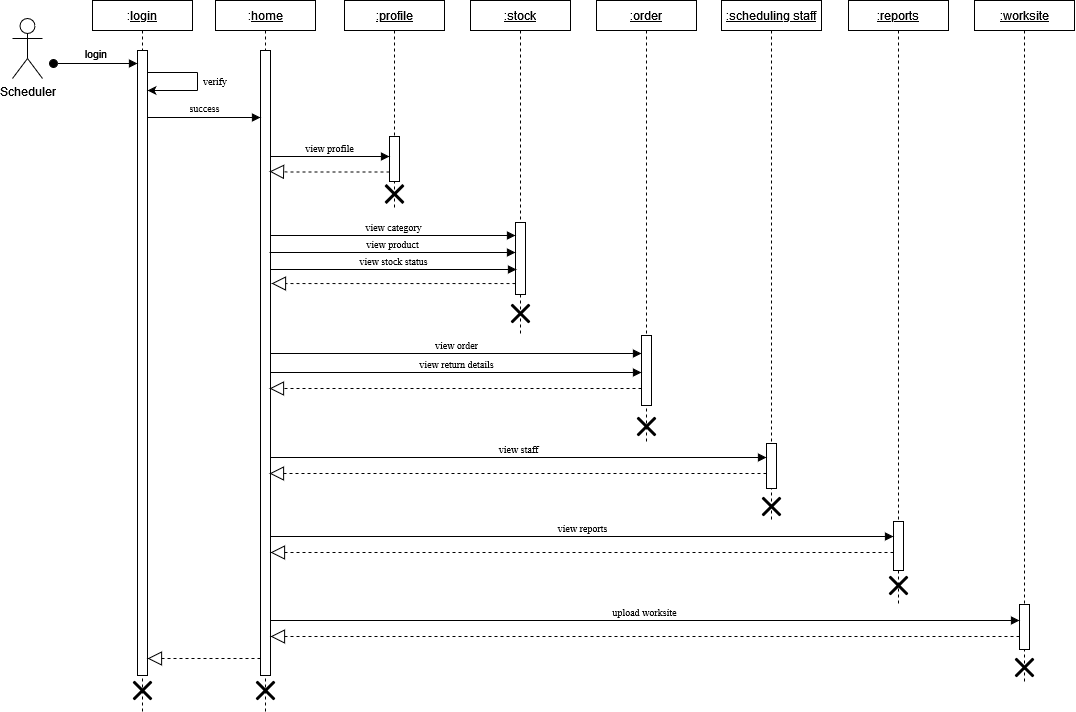

The diagram above was exported from draw.io. Its source (the exported page's mxGraphModel, read from the mxfile embedded in the PNG):
<mxGraphModel dx="1195" dy="618" grid="1" gridSize="9" guides="1" tooltips="1" connect="1" arrows="1" fold="1" page="1" pageScale="1" pageWidth="850" pageHeight="1100" math="0" shadow="0">
  <root>
    <mxCell id="0" />
    <mxCell id="1" parent="0" />
    <mxCell id="6vjj7Rv6UmeFkC6RqdlG-1" value="Scheduler" style="shape=umlActor;verticalLabelPosition=bottom;verticalAlign=top;html=1;" parent="1" vertex="1">
      <mxGeometry x="40" y="90" width="30" height="60" as="geometry" />
    </mxCell>
    <mxCell id="6vjj7Rv6UmeFkC6RqdlG-2" value=":&lt;u&gt;login&lt;/u&gt;" style="shape=umlLifeline;perimeter=lifelinePerimeter;whiteSpace=wrap;html=1;container=1;dropTarget=0;collapsible=0;recursiveResize=0;outlineConnect=0;portConstraint=eastwest;newEdgeStyle={&quot;curved&quot;:0,&quot;rounded&quot;:0};size=30;" parent="1" vertex="1">
      <mxGeometry x="120" y="72" width="100" height="711" as="geometry" />
    </mxCell>
    <mxCell id="6vjj7Rv6UmeFkC6RqdlG-3" value="" style="html=1;points=[[0,0,0,0,5],[0,1,0,0,-5],[1,0,0,0,5],[1,1,0,0,-5]];perimeter=orthogonalPerimeter;outlineConnect=0;targetShapes=umlLifeline;portConstraint=eastwest;newEdgeStyle={&quot;curved&quot;:0,&quot;rounded&quot;:0};" parent="6vjj7Rv6UmeFkC6RqdlG-2" vertex="1">
      <mxGeometry x="45" y="50" width="10" height="625" as="geometry" />
    </mxCell>
    <mxCell id="6vjj7Rv6UmeFkC6RqdlG-7" value=":&lt;u&gt;home&lt;/u&gt;" style="shape=umlLifeline;perimeter=lifelinePerimeter;whiteSpace=wrap;html=1;container=1;dropTarget=0;collapsible=0;recursiveResize=0;outlineConnect=0;portConstraint=eastwest;newEdgeStyle={&quot;curved&quot;:0,&quot;rounded&quot;:0};size=30;" parent="1" vertex="1">
      <mxGeometry x="243" y="72" width="100" height="711" as="geometry" />
    </mxCell>
    <mxCell id="6vjj7Rv6UmeFkC6RqdlG-8" value="" style="html=1;points=[[0,0,0,0,5],[0,1,0,0,-5],[1,0,0,0,5],[1,1,0,0,-5]];perimeter=orthogonalPerimeter;outlineConnect=0;targetShapes=umlLifeline;portConstraint=eastwest;newEdgeStyle={&quot;curved&quot;:0,&quot;rounded&quot;:0};" parent="6vjj7Rv6UmeFkC6RqdlG-7" vertex="1">
      <mxGeometry x="45" y="50" width="10" height="625" as="geometry" />
    </mxCell>
    <mxCell id="2" value="&lt;u&gt;:profile&lt;/u&gt;" style="shape=umlLifeline;perimeter=lifelinePerimeter;whiteSpace=wrap;html=1;container=1;dropTarget=0;collapsible=0;recursiveResize=0;outlineConnect=0;portConstraint=eastwest;newEdgeStyle={&quot;curved&quot;:0,&quot;rounded&quot;:0};size=30;" parent="1" vertex="1">
      <mxGeometry x="372" y="72" width="100" height="207" as="geometry" />
    </mxCell>
    <mxCell id="3" value="" style="html=1;points=[[0,0,0,0,5],[0,1,0,0,-5],[1,0,0,0,5],[1,1,0,0,-5]];perimeter=orthogonalPerimeter;outlineConnect=0;targetShapes=umlLifeline;portConstraint=eastwest;newEdgeStyle={&quot;curved&quot;:0,&quot;rounded&quot;:0};" parent="2" vertex="1">
      <mxGeometry x="45" y="136" width="10" height="45" as="geometry" />
    </mxCell>
    <mxCell id="4" value="&lt;u&gt;:stock&lt;/u&gt;" style="shape=umlLifeline;perimeter=lifelinePerimeter;whiteSpace=wrap;html=1;container=1;dropTarget=0;collapsible=0;recursiveResize=0;outlineConnect=0;portConstraint=eastwest;newEdgeStyle={&quot;curved&quot;:0,&quot;rounded&quot;:0};size=30;" parent="1" vertex="1">
      <mxGeometry x="498" y="72" width="100" height="333" as="geometry" />
    </mxCell>
    <mxCell id="5" value="" style="html=1;points=[[0,0,0,0,5],[0,1,0,0,-5],[1,0,0,0,5],[1,1,0,0,-5]];perimeter=orthogonalPerimeter;outlineConnect=0;targetShapes=umlLifeline;portConstraint=eastwest;newEdgeStyle={&quot;curved&quot;:0,&quot;rounded&quot;:0};" parent="4" vertex="1">
      <mxGeometry x="45" y="222" width="10" height="72" as="geometry" />
    </mxCell>
    <mxCell id="6" value="&lt;u&gt;:order&lt;/u&gt;" style="shape=umlLifeline;perimeter=lifelinePerimeter;whiteSpace=wrap;html=1;container=1;dropTarget=0;collapsible=0;recursiveResize=0;outlineConnect=0;portConstraint=eastwest;newEdgeStyle={&quot;curved&quot;:0,&quot;rounded&quot;:0};size=30;" parent="1" vertex="1">
      <mxGeometry x="624" y="72" width="100" height="441" as="geometry" />
    </mxCell>
    <mxCell id="8" value="login" style="html=1;verticalAlign=bottom;startArrow=oval;startFill=1;endArrow=block;startSize=8;" parent="1" target="6vjj7Rv6UmeFkC6RqdlG-3" edge="1">
      <mxGeometry width="60" relative="1" as="geometry">
        <mxPoint x="81" y="135" as="sourcePoint" />
        <mxPoint x="144" y="135" as="targetPoint" />
      </mxGeometry>
    </mxCell>
    <mxCell id="21" value="&lt;font style=&quot;font-size: 10px;&quot;&gt;success&lt;/font&gt;" style="html=1;verticalAlign=bottom;endArrow=block;labelBackgroundColor=none;fontFamily=Times New Roman;" parent="1" source="6vjj7Rv6UmeFkC6RqdlG-3" target="6vjj7Rv6UmeFkC6RqdlG-8" edge="1">
      <mxGeometry width="80" relative="1" as="geometry">
        <mxPoint x="189" y="189" as="sourcePoint" />
        <mxPoint x="270" y="217" as="targetPoint" />
        <Array as="points">
          <mxPoint x="225" y="189" />
        </Array>
      </mxGeometry>
    </mxCell>
    <mxCell id="33" value="" style="endArrow=none;html=1;labelBackgroundColor=none;fontFamily=Times New Roman;" parent="1" source="6vjj7Rv6UmeFkC6RqdlG-3" edge="1">
      <mxGeometry width="50" height="50" relative="1" as="geometry">
        <mxPoint x="180" y="266" as="sourcePoint" />
        <mxPoint x="225" y="144" as="targetPoint" />
      </mxGeometry>
    </mxCell>
    <mxCell id="34" value="" style="endArrow=none;html=1;labelBackgroundColor=none;fontFamily=Times New Roman;" parent="1" edge="1">
      <mxGeometry width="50" height="50" relative="1" as="geometry">
        <mxPoint x="225" y="162" as="sourcePoint" />
        <mxPoint x="225" y="144" as="targetPoint" />
      </mxGeometry>
    </mxCell>
    <mxCell id="36" value="" style="endArrow=classic;html=1;labelBackgroundColor=none;fontFamily=Times New Roman;" parent="1" target="6vjj7Rv6UmeFkC6RqdlG-3" edge="1">
      <mxGeometry width="50" height="50" relative="1" as="geometry">
        <mxPoint x="225" y="162" as="sourcePoint" />
        <mxPoint x="212" y="189" as="targetPoint" />
      </mxGeometry>
    </mxCell>
    <mxCell id="37" value="verify" style="text;html=1;strokeColor=none;fillColor=none;align=center;verticalAlign=middle;whiteSpace=wrap;rounded=0;fontFamily=Times New Roman;fontSize=10;" parent="1" vertex="1">
      <mxGeometry x="225" y="153" width="36" as="geometry" />
    </mxCell>
    <mxCell id="56" value="view profile" style="html=1;verticalAlign=bottom;endArrow=block;labelBackgroundColor=none;fontFamily=Times New Roman;fontSize=10;" parent="1" edge="1">
      <mxGeometry width="80" relative="1" as="geometry">
        <mxPoint x="298" y="228" as="sourcePoint" />
        <mxPoint x="417" y="228" as="targetPoint" />
        <Array as="points">
          <mxPoint x="326" y="228" />
        </Array>
      </mxGeometry>
    </mxCell>
    <mxCell id="58" value="" style="endArrow=block;dashed=1;endFill=0;endSize=12;html=1;labelBackgroundColor=none;fontFamily=Times New Roman;fontSize=10;" parent="1" edge="1" source="3">
      <mxGeometry width="160" relative="1" as="geometry">
        <mxPoint x="414" y="243" as="sourcePoint" />
        <mxPoint x="297" y="243" as="targetPoint" />
        <Array as="points">
          <mxPoint x="317" y="243.47000000000003" />
        </Array>
      </mxGeometry>
    </mxCell>
    <mxCell id="60" value="" style="shape=umlDestroy;whiteSpace=wrap;html=1;strokeWidth=3;fontFamily=Times New Roman;fontSize=10;" parent="1" vertex="1">
      <mxGeometry x="413" y="256.5" width="18" height="18" as="geometry" />
    </mxCell>
    <mxCell id="62" value="" style="endArrow=block;dashed=1;endFill=0;endSize=12;html=1;labelBackgroundColor=none;fontFamily=Times New Roman;fontSize=10;" parent="1" edge="1" source="5">
      <mxGeometry width="160" relative="1" as="geometry">
        <mxPoint x="540" y="355" as="sourcePoint" />
        <mxPoint x="299" y="355" as="targetPoint" />
        <Array as="points">
          <mxPoint x="458" y="355.03" />
          <mxPoint x="314" y="355.03" />
        </Array>
      </mxGeometry>
    </mxCell>
    <mxCell id="63" value="" style="shape=umlDestroy;whiteSpace=wrap;html=1;strokeWidth=3;fontFamily=Times New Roman;fontSize=10;" parent="1" vertex="1">
      <mxGeometry x="539" y="376" width="18" height="18" as="geometry" />
    </mxCell>
    <mxCell id="64" value="view order" style="html=1;verticalAlign=bottom;endArrow=block;labelBackgroundColor=none;fontFamily=Times New Roman;fontSize=10;" parent="1" edge="1">
      <mxGeometry width="80" relative="1" as="geometry">
        <mxPoint x="298" y="425" as="sourcePoint" />
        <mxPoint x="669" y="425" as="targetPoint" />
        <Array as="points">
          <mxPoint x="380" y="425" />
        </Array>
      </mxGeometry>
    </mxCell>
    <mxCell id="65" value="" style="endArrow=block;dashed=1;endFill=0;endSize=12;html=1;labelBackgroundColor=none;fontFamily=Times New Roman;fontSize=10;" parent="1" edge="1" source="7">
      <mxGeometry width="160" relative="1" as="geometry">
        <mxPoint x="708" y="461" as="sourcePoint" />
        <mxPoint x="297" y="460" as="targetPoint" />
        <Array as="points">
          <mxPoint x="465" y="460" />
        </Array>
      </mxGeometry>
    </mxCell>
    <mxCell id="67" value="" style="shape=umlDestroy;whiteSpace=wrap;html=1;strokeWidth=3;fontFamily=Times New Roman;fontSize=10;" parent="1" vertex="1">
      <mxGeometry x="284" y="753" width="18" height="18" as="geometry" />
    </mxCell>
    <mxCell id="68" value="" style="shape=umlDestroy;whiteSpace=wrap;html=1;strokeWidth=3;fontFamily=Times New Roman;fontSize=10;" parent="1" vertex="1">
      <mxGeometry x="161" y="753" width="18" height="18" as="geometry" />
    </mxCell>
    <mxCell id="7HfYRx4CHmT9WCYVx8Gj-69" value="view category" style="html=1;verticalAlign=bottom;endArrow=block;labelBackgroundColor=none;fontFamily=Times New Roman;fontSize=10;" parent="1" edge="1">
      <mxGeometry width="80" relative="1" as="geometry">
        <mxPoint x="298" y="306.9999999999999" as="sourcePoint" />
        <mxPoint x="543" y="307" as="targetPoint" />
        <Array as="points" />
      </mxGeometry>
    </mxCell>
    <mxCell id="7HfYRx4CHmT9WCYVx8Gj-73" value="&lt;u&gt;:scheduling staff&lt;br&gt;&lt;/u&gt;" style="shape=umlLifeline;perimeter=lifelinePerimeter;whiteSpace=wrap;html=1;container=1;dropTarget=0;collapsible=0;recursiveResize=0;outlineConnect=0;portConstraint=eastwest;newEdgeStyle={&quot;curved&quot;:0,&quot;rounded&quot;:0};size=30;" parent="1" vertex="1">
      <mxGeometry x="749" y="72" width="100" height="522" as="geometry" />
    </mxCell>
    <mxCell id="7" value="" style="html=1;points=[[0,0,0,0,5],[0,1,0,0,-5],[1,0,0,0,5],[1,1,0,0,-5]];perimeter=orthogonalPerimeter;outlineConnect=0;targetShapes=umlLifeline;portConstraint=eastwest;newEdgeStyle={&quot;curved&quot;:0,&quot;rounded&quot;:0};" parent="7HfYRx4CHmT9WCYVx8Gj-73" vertex="1">
      <mxGeometry x="-80" y="335" width="10" height="70" as="geometry" />
    </mxCell>
    <mxCell id="7HfYRx4CHmT9WCYVx8Gj-74" value="" style="html=1;points=[[0,0,0,0,5],[0,1,0,0,-5],[1,0,0,0,5],[1,1,0,0,-5]];perimeter=orthogonalPerimeter;outlineConnect=0;targetShapes=umlLifeline;portConstraint=eastwest;newEdgeStyle={&quot;curved&quot;:0,&quot;rounded&quot;:0};" parent="7HfYRx4CHmT9WCYVx8Gj-73" vertex="1">
      <mxGeometry x="45" y="443" width="10" height="45" as="geometry" />
    </mxCell>
    <mxCell id="7HfYRx4CHmT9WCYVx8Gj-88" value="" style="shape=umlDestroy;whiteSpace=wrap;html=1;strokeWidth=3;fontFamily=Times New Roman;fontSize=10;" parent="7HfYRx4CHmT9WCYVx8Gj-73" vertex="1">
      <mxGeometry x="41" y="497" width="18" height="18" as="geometry" />
    </mxCell>
    <mxCell id="7HfYRx4CHmT9WCYVx8Gj-83" value="view product" style="html=1;verticalAlign=bottom;endArrow=block;labelBackgroundColor=none;fontFamily=Times New Roman;fontSize=10;" parent="1" edge="1">
      <mxGeometry width="80" relative="1" as="geometry">
        <mxPoint x="297" y="324" as="sourcePoint" />
        <mxPoint x="543" y="324" as="targetPoint" />
        <Array as="points" />
      </mxGeometry>
    </mxCell>
    <mxCell id="7HfYRx4CHmT9WCYVx8Gj-85" value="view return details" style="html=1;verticalAlign=bottom;endArrow=block;labelBackgroundColor=none;fontFamily=Times New Roman;fontSize=10;" parent="1" edge="1">
      <mxGeometry width="80" relative="1" as="geometry">
        <mxPoint x="298" y="444" as="sourcePoint" />
        <mxPoint x="669" y="444" as="targetPoint" />
        <Array as="points">
          <mxPoint x="380" y="444" />
        </Array>
      </mxGeometry>
    </mxCell>
    <mxCell id="7HfYRx4CHmT9WCYVx8Gj-86" value="view staff" style="html=1;verticalAlign=bottom;endArrow=block;labelBackgroundColor=none;fontFamily=Times New Roman;fontSize=10;" parent="1" edge="1">
      <mxGeometry width="80" relative="1" as="geometry">
        <mxPoint x="298" y="529" as="sourcePoint" />
        <mxPoint x="794" y="529" as="targetPoint" />
        <Array as="points">
          <mxPoint x="380" y="529" />
        </Array>
      </mxGeometry>
    </mxCell>
    <mxCell id="7HfYRx4CHmT9WCYVx8Gj-87" value="" style="endArrow=block;dashed=1;endFill=0;endSize=12;html=1;labelBackgroundColor=none;fontFamily=Times New Roman;fontSize=10;" parent="1" edge="1" source="7HfYRx4CHmT9WCYVx8Gj-74">
      <mxGeometry width="160" relative="1" as="geometry">
        <mxPoint x="780" y="545" as="sourcePoint" />
        <mxPoint x="297" y="545" as="targetPoint" />
        <Array as="points">
          <mxPoint x="465" y="545" />
        </Array>
      </mxGeometry>
    </mxCell>
    <mxCell id="7HfYRx4CHmT9WCYVx8Gj-89" value="&lt;u&gt;:reports&lt;/u&gt;" style="shape=umlLifeline;perimeter=lifelinePerimeter;whiteSpace=wrap;html=1;container=1;dropTarget=0;collapsible=0;recursiveResize=0;outlineConnect=0;portConstraint=eastwest;newEdgeStyle={&quot;curved&quot;:0,&quot;rounded&quot;:0};size=30;" parent="1" vertex="1">
      <mxGeometry x="876" y="72" width="100" height="603" as="geometry" />
    </mxCell>
    <mxCell id="7HfYRx4CHmT9WCYVx8Gj-90" value="" style="html=1;points=[[0,0,0,0,5],[0,1,0,0,-5],[1,0,0,0,5],[1,1,0,0,-5]];perimeter=orthogonalPerimeter;outlineConnect=0;targetShapes=umlLifeline;portConstraint=eastwest;newEdgeStyle={&quot;curved&quot;:0,&quot;rounded&quot;:0};" parent="7HfYRx4CHmT9WCYVx8Gj-89" vertex="1">
      <mxGeometry x="45" y="521" width="10" height="49" as="geometry" />
    </mxCell>
    <mxCell id="7HfYRx4CHmT9WCYVx8Gj-91" value="view reports" style="html=1;verticalAlign=bottom;endArrow=block;labelBackgroundColor=none;fontFamily=Times New Roman;fontSize=10;" parent="1" edge="1">
      <mxGeometry width="80" relative="1" as="geometry">
        <mxPoint x="298" y="608" as="sourcePoint" />
        <mxPoint x="921" y="608" as="targetPoint" />
        <Array as="points">
          <mxPoint x="380" y="608" />
        </Array>
      </mxGeometry>
    </mxCell>
    <mxCell id="7HfYRx4CHmT9WCYVx8Gj-92" value="" style="endArrow=block;dashed=1;endFill=0;endSize=12;html=1;labelBackgroundColor=none;fontFamily=Times New Roman;fontSize=10;" parent="1" edge="1" source="7HfYRx4CHmT9WCYVx8Gj-90">
      <mxGeometry width="160" relative="1" as="geometry">
        <mxPoint x="927" y="624" as="sourcePoint" />
        <mxPoint x="298" y="624" as="targetPoint" />
        <Array as="points">
          <mxPoint x="470" y="624" />
        </Array>
      </mxGeometry>
    </mxCell>
    <mxCell id="7HfYRx4CHmT9WCYVx8Gj-93" value="" style="shape=umlDestroy;whiteSpace=wrap;html=1;strokeWidth=3;fontFamily=Times New Roman;fontSize=10;" parent="1" vertex="1">
      <mxGeometry x="917" y="648" width="18" height="18" as="geometry" />
    </mxCell>
    <mxCell id="bwm8_C0XJk9NxvUNaUnB-69" value="" style="endArrow=block;dashed=1;endFill=0;endSize=12;html=1;labelBackgroundColor=none;fontFamily=Times New Roman;fontSize=10;" parent="1" edge="1">
      <mxGeometry width="160" relative="1" as="geometry">
        <mxPoint x="288" y="730" as="sourcePoint" />
        <mxPoint x="175" y="729.9999999999999" as="targetPoint" />
        <Array as="points">
          <mxPoint x="219" y="730" />
        </Array>
      </mxGeometry>
    </mxCell>
    <mxCell id="vZdINhCo91kNjsANMtOk-71" value="&lt;u&gt;:worksite&lt;/u&gt;" style="shape=umlLifeline;perimeter=lifelinePerimeter;whiteSpace=wrap;html=1;container=1;dropTarget=0;collapsible=0;recursiveResize=0;outlineConnect=0;portConstraint=eastwest;newEdgeStyle={&quot;curved&quot;:0,&quot;rounded&quot;:0};size=30;" parent="1" vertex="1">
      <mxGeometry x="1002" y="72" width="100" height="684" as="geometry" />
    </mxCell>
    <mxCell id="vZdINhCo91kNjsANMtOk-72" value="" style="html=1;points=[[0,0,0,0,5],[0,1,0,0,-5],[1,0,0,0,5],[1,1,0,0,-5]];perimeter=orthogonalPerimeter;outlineConnect=0;targetShapes=umlLifeline;portConstraint=eastwest;newEdgeStyle={&quot;curved&quot;:0,&quot;rounded&quot;:0};" parent="vZdINhCo91kNjsANMtOk-71" vertex="1">
      <mxGeometry x="45" y="604" width="10" height="45" as="geometry" />
    </mxCell>
    <mxCell id="vZdINhCo91kNjsANMtOk-87" value="upload worksite" style="html=1;verticalAlign=bottom;endArrow=block;labelBackgroundColor=none;fontFamily=Times New Roman;fontSize=10;" parent="1" edge="1">
      <mxGeometry width="80" relative="1" as="geometry">
        <mxPoint x="298" y="692" as="sourcePoint" />
        <mxPoint x="1047" y="692" as="targetPoint" />
        <Array as="points">
          <mxPoint x="380" y="692" />
        </Array>
      </mxGeometry>
    </mxCell>
    <mxCell id="vZdINhCo91kNjsANMtOk-90" value="" style="endArrow=block;dashed=1;endFill=0;endSize=12;html=1;labelBackgroundColor=none;fontFamily=Times New Roman;fontSize=10;" parent="1" edge="1">
      <mxGeometry width="160" relative="1" as="geometry">
        <mxPoint x="1047" y="708" as="sourcePoint" />
        <mxPoint x="298" y="708" as="targetPoint" />
        <Array as="points">
          <mxPoint x="342.5" y="708" />
        </Array>
      </mxGeometry>
    </mxCell>
    <mxCell id="vZdINhCo91kNjsANMtOk-91" value="" style="shape=umlDestroy;whiteSpace=wrap;html=1;strokeWidth=3;fontFamily=Times New Roman;fontSize=10;" parent="1" vertex="1">
      <mxGeometry x="1043" y="730" width="18" height="18" as="geometry" />
    </mxCell>
    <mxCell id="XipWDz43lBJ3r8HwLj8a-68" value="view stock status" style="html=1;verticalAlign=bottom;endArrow=block;labelBackgroundColor=none;fontFamily=Times New Roman;fontSize=10;" parent="1" edge="1">
      <mxGeometry width="80" relative="1" as="geometry">
        <mxPoint x="298" y="341.0000000000001" as="sourcePoint" />
        <mxPoint x="544" y="341" as="targetPoint" />
        <Array as="points" />
      </mxGeometry>
    </mxCell>
    <mxCell id="66" value="" style="shape=umlDestroy;whiteSpace=wrap;html=1;strokeWidth=3;fontFamily=Times New Roman;fontSize=10;" parent="1" vertex="1">
      <mxGeometry x="665" y="489" width="18" height="18" as="geometry" />
    </mxCell>
  </root>
</mxGraphModel>